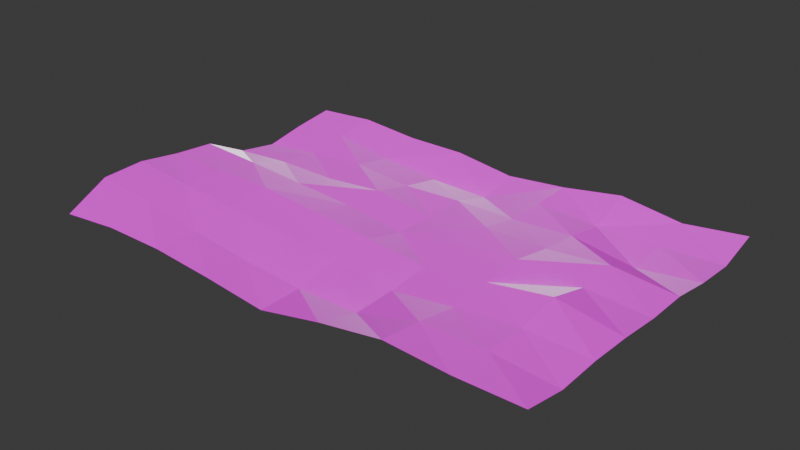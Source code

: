 # Source: note.blend  (saved by Blender 4.0.36; exported with 4.5.12 LTS)
import bpy
from mathutils import Matrix  # noqa: F401  (used for matrix-valued properties, if any)

bpy.ops.wm.read_factory_settings(use_empty=True)
scene = bpy.context.scene
scene.name = 'Scene'

# ---- collections
col_collection = bpy.data.collections.new('Collection'); scene.collection.children.link(col_collection)

# ---- images (referenced by path relative to the original .blend; pixels are not part of the script)
import os
ASSET_DIR = os.environ.get("B2B_ASSET_DIR", "")  # directory of the original .blend (textures are referenced by path, not embedded)
HERE = os.path.dirname(os.path.abspath(__file__))  # packed textures are extracted next to this script under _unpacked/

def load_image(name, relpath, width, height, colorspace="sRGB"):
    """Load a texture the original file referenced (path relative to the .blend, or extracted next to this script)."""
    p = next((c for c in (os.path.join(HERE, relpath), os.path.join(ASSET_DIR, relpath)) if relpath and os.path.exists(c)), "")
    if p:
        img = bpy.data.images.load(p, check_existing=True)
        img.name = name
    else:  # same state as the original file: an image datablock whose file is absent (Cycles renders it pink)
        img = bpy.data.images.new(name, width, height)
        img.source = "FILE"
        img.filepath = "//" + (relpath or name)
    img.colorspace_settings.name = colorspace
    return img
img_paper003_1k_png_displacement_png = load_image('Paper003_1K-PNG_Displacement.png', 'textures/Paper003_1K-PNG_Displacement.png', 1024, 1024, 'Non-Color')
img_paper003_1k_png_roughness_png = load_image('Paper003_1K-PNG_Roughness.png', 'textures/Paper003_1K-PNG_Roughness.png', 1024, 1024, 'Non-Color')
img_paper003_1k_png_normalgl_png = load_image('Paper003_1K-PNG_NormalGL.png', 'textures/Paper003_1K-PNG_NormalGL.png', 1024, 1024, 'Non-Color')
img_paper003_1k_png_color_png = load_image('Paper003_1K-PNG_Color.png', 'textures/Paper003_1K-PNG_Color.png', 1024, 1024, 'sRGB')

# ---- materials (node trees are filled in below, after node groups)
mat_paper = bpy.data.materials.new('paper')
mat_paper.use_transparent_shadow = False

# ---- material node trees
mat_paper.use_nodes = True; mat_paper.node_tree.nodes.clear()
_N = mat_paper.node_tree.nodes; _L = mat_paper.node_tree.links
n0 = _N.new('NodeFrame'); n0.name = 'Frame'; n0.location = (-1270, 340)
n0.label = 'Mapping'
n0.width = 400
n1 = _N.new('NodeFrame'); n1.name = 'Frame.001'; n1.location = (-626, 540)
n1.label = 'Textures'
n1.width = 356
n2 = _N.new('ShaderNodeOutputMaterial'); n2.name = 'Material Output'; n2.location = (300, 300)
n3 = _N.new('ShaderNodeBsdfPrincipled'); n3.name = 'Principled BSDF'; n3.location = (10, 300)
n3.inputs[3].default_value = 1.45
n4 = _N.new('ShaderNodeTexImage'); n4.name = 'Image Texture'; n4.location = (86, -880)
n4.label = 'Displacement'
n4.image = img_paper003_1k_png_displacement_png
n5 = _N.new('ShaderNodeDisplacement'); n5.name = 'Displacement'; n5.location = (110, -400)
n5.inputs[2].default_value = 1.0
n6 = _N.new('ShaderNodeTexImage'); n6.name = 'Image Texture.002'; n6.location = (86, -320)
n6.label = 'Roughness'
n6.image = img_paper003_1k_png_roughness_png
n7 = _N.new('ShaderNodeTexImage'); n7.name = 'Image Texture.003'; n7.location = (86, -600)
n7.label = 'Normal'
n7.image = img_paper003_1k_png_normalgl_png
n8 = _N.new('ShaderNodeNormalMap'); n8.name = 'Normal Map'; n8.location = (-240, -60)
n9 = _N.new('ShaderNodeMapping'); n9.name = 'Mapping'; n9.location = (230, -40)
n10 = _N.new('NodeReroute'); n10.name = 'Reroute'; n10.location = (36, -596)
n10.width = 16
n10.socket_idname = 'NodeSocketVector'
n11 = _N.new('ShaderNodeTexCoord'); n11.name = 'Texture Coordinate'; n11.location = (30, -40)
n12 = _N.new('ShaderNodeTexImage'); n12.name = 'Image Texture.001'; n12.location = (86, -40)
n12.label = 'Base Color'
n12.image = img_paper003_1k_png_color_png
n4.parent = n1
n6.parent = n1
n7.parent = n1
n9.parent = n0
n10.parent = n1
n11.parent = n0
n12.parent = n1
_L.new(n3.outputs[0], n2.inputs[0])
_L.new(n4.outputs[0], n5.inputs[0])
_L.new(n5.outputs[0], n2.inputs[2])
_L.new(n12.outputs[0], n3.inputs[0])
_L.new(n6.outputs[0], n3.inputs[2])
_L.new(n7.outputs[0], n8.inputs[1])
_L.new(n8.outputs[0], n3.inputs[5])
_L.new(n10.outputs[0], n12.inputs[0])
_L.new(n10.outputs[0], n6.inputs[0])
_L.new(n10.outputs[0], n7.inputs[0])
_L.new(n10.outputs[0], n4.inputs[0])
_L.new(n9.outputs[0], n10.inputs[0])
_L.new(n11.outputs[2], n9.inputs[0])
n2.is_active_output = True

# ---- world
world_world = bpy.data.worlds.new('World'); scene.world = world_world
world_world.use_nodes = True; world_world.node_tree.nodes.clear()
_N = world_world.node_tree.nodes; _L = world_world.node_tree.links
n0 = _N.new('ShaderNodeOutputWorld'); n0.name = 'World Output'; n0.location = (300, 300)
n1 = _N.new('ShaderNodeBackground'); n1.name = 'Background'; n1.location = (10, 300)
n1.inputs[0].default_value = (0.05088, 0.05088, 0.05088, 1.0)
_L.new(n1.outputs[0], n0.inputs[0])
n0.is_active_output = True
world_world.color = (0.05088, 0.05088, 0.05088)
world_world.use_sun_shadow = False
world_world.sun_shadow_jitter_overblur = 0.0

# ---- meshes
me_plane = bpy.data.meshes.new('Plane')
me_plane.from_pydata([(-1.0, -1.0, -0.02347), (1.0, -1.0, 0.0313), (-1.0, 1.0, -0.02637), (1.0, 1.0, -0.001818), (-1.0, 0.0, 0.01799), (0.0, -1.0, -0.03632), (1.0, 0.0, -0.005999), (0.0, 1.0, -0.04926), (0.0, 0.0, -0.03502), (-1.0, -0.5, 0.04657), (0.5, -1.0, 0.03624), (1.0, 0.5, -0.02631), (-0.5, 1.0, -0.02695), (-1.0, 0.5, -0.06657), (-0.5, -1.0, -0.002858), (1.0, -0.5, 0.01165), (0.5, 1.0, -0.0001512), (0.0, 0.5, -0.0362), (0.0, -0.5, -0.01437), (-0.5, 0.0, -0.001838), (0.5, 0.0, 0.01481), (0.5, -0.5, -0.002488), (-0.5, -0.5, 0.01921), (-0.5, 0.5, -0.03072), (0.5, 0.5, -0.02273), (-1.0, -0.75, 0.04101), (0.75, -1.0, 0.0277), (1.0, 0.75, -0.03474), (-0.75, 1.0, -0.0125), (-1.0, 0.25, -0.04643), (-0.25, -1.0, -0.01719), (1.0, -0.25, 0.005926), (0.25, 1.0, -0.03065), (0.0, 0.75, -0.07238), (0.0, -0.25, -0.002823), (-0.75, 0.0, 0.00988), (0.25, 0.0, -0.009789), (-1.0, -0.25, 0.02842), (0.25, -1.0, 0.004563), (1.0, 0.25, -0.006452), (-0.25, 1.0, -0.02536), (-1.0, 0.75, -0.04279), (-0.75, -1.0, -0.003833), (1.0, -0.75, 0.007706), (0.75, 1.0, -0.02509), (0.0, 0.25, -0.03673), (0.0, -0.75, -0.03541), (-0.25, 0.0, -0.01202), (0.75, 0.0, 0.00481), (0.5, -0.25, 0.007251), (0.5, -0.75, 0.02011), (0.25, -0.5, -0.02813), (0.75, -0.5, 0.0166), (-0.5, -0.25, 0.02939), (-0.5, -0.75, -0.002612), (-0.75, -0.5, 0.03155), (-0.25, -0.5, 0.007592), (-0.5, 0.75, -0.05465), (-0.5, 0.25, -0.03232), (-0.75, 0.5, -0.04648), (-0.25, 0.5, -0.04581), (0.5, 0.75, -0.04617), (0.5, 0.25, -0.008446), (0.25, 0.5, -0.03462), (0.75, 0.5, -0.05105), (0.75, 0.25, 0.01053), (0.25, 0.25, -0.006644), (0.25, 0.75, -0.03371), (-0.25, 0.25, -0.01487), (-0.75, 0.25, -0.03193), (-0.75, 0.75, -0.03034), (-0.25, -0.75, -0.02407), (-0.75, -0.75, 0.02456), (-0.75, -0.25, 0.02854), (0.75, -0.75, 0.02231), (0.25, -0.75, -0.03116), (0.25, -0.25, -0.01854), (0.75, -0.25, 0.03768), (-0.25, -0.25, 0.01549), (-0.25, 0.75, -0.07049), (0.75, 0.75, -0.04249)], [], [(75, 38, 10, 50), (50, 10, 26, 74), (63, 66, 62, 24), (60, 68, 45, 17), (40, 79, 33, 7), (8, 45, 68, 47), (55, 72, 54, 22), (35, 4, 37, 73), (67, 63, 24, 61), (48, 20, 49, 77), (47, 19, 53, 78), (18, 34, 78, 56), (17, 33, 79, 60), (70, 59, 23, 57), (61, 24, 64, 80), (11, 27, 80, 64), (73, 55, 22, 53), (57, 23, 60, 79), (68, 58, 19, 47), (53, 22, 56, 78), (65, 62, 20, 48), (66, 45, 8, 36), (49, 21, 52, 77), (47, 78, 34, 8), (34, 18, 51, 76), (76, 36, 8, 34), (56, 71, 46, 18), (75, 51, 18, 46), (76, 51, 21, 49), (32, 67, 61, 16), (74, 52, 21, 50), (55, 9, 25, 72), (71, 56, 22, 54), (59, 13, 29, 69), (69, 35, 19, 58), (68, 60, 23, 58), (33, 17, 63, 67), (66, 36, 20, 62), (6, 39, 65, 48), (37, 9, 55, 73), (66, 63, 17, 45), (65, 64, 24, 62), (35, 73, 53, 19), (28, 70, 57, 12), (51, 75, 50, 21), (46, 5, 38, 75), (59, 69, 58, 23), (25, 0, 42, 72), (74, 26, 1, 43), (27, 3, 44, 80), (28, 2, 41, 70), (29, 4, 35, 69), (71, 30, 5, 46), (31, 6, 48, 77), (32, 7, 33, 67), (39, 11, 64, 65), (40, 12, 57, 79), (41, 13, 59, 70), (72, 42, 14, 54), (43, 15, 52, 74), (44, 16, 61, 80), (54, 14, 30, 71), (15, 31, 77, 52), (36, 76, 49, 20)])
_uv = me_plane.uv_layers.new(name='UVMap')
_uv.uv.foreach_set('vector', [0.625, 0.125, 0.625, 0.0, 0.75, 0.0, 0.75, 0.125, 0.75, 0.125, 0.75, 0.0, 0.875, 0.0, 0.875, 0.125, 0.625, 0.75, 0.625, 0.625, 0.75, 0.625, 0.75, 0.75, 0.375, 0.75, 0.375, 0.625, 0.5, 0.625, 0.5, 0.75, 0.375, 1.0, 0.375, 0.875, 0.5, 0.875, 0.5, 1.0, 0.5, 0.5, 0.5, 0.625, 0.375, 0.625, 0.375, 0.5, 0.125, 0.25, 0.125, 0.125, 0.25, 0.125, 0.25, 0.25, 0.125, 0.5, 0.0, 0.5, 0.0, 0.375, 0.125, 0.375, 0.625, 0.875, 0.625, 0.75, 0.75, 0.75, 0.75, 0.875, 0.875, 0.5, 0.75, 0.5, 0.75, 0.375, 0.875, 0.375, 0.375, 0.5, 0.25, 0.5, 0.25, 0.375, 0.375, 0.375, 0.5, 0.25, 0.5, 0.375, 0.375, 0.375, 0.375, 0.25, 0.5, 0.75, 0.5, 0.875, 0.375, 0.875, 0.375, 0.75, 0.125, 0.875, 0.125, 0.75, 0.25, 0.75, 0.25, 0.875, 0.75, 0.875, 0.75, 0.75, 0.875, 0.75, 0.875, 0.875, 1.0, 0.75, 1.0, 0.875, 0.875, 0.875, 0.875, 0.75, 0.125, 0.375, 0.125, 0.25, 0.25, 0.25, 0.25, 0.375, 0.25, 0.875, 0.25, 0.75, 0.375, 0.75, 0.375, 0.875, 0.375, 0.625, 0.25, 0.625, 0.25, 0.5, 0.375, 0.5, 0.25, 0.375, 0.25, 0.25, 0.375, 0.25, 0.375, 0.375, 0.875, 0.625, 0.75, 0.625, 0.75, 0.5, 0.875, 0.5, 0.625, 0.625, 0.5, 0.625, 0.5, 0.5, 0.625, 0.5, 0.75, 0.375, 0.75, 0.25, 0.875, 0.25, 0.875, 0.375, 0.375, 0.5, 0.375, 0.375, 0.5, 0.375, 0.5, 0.5, 0.5, 0.375, 0.5, 0.25, 0.625, 0.25, 0.625, 0.375, 0.625, 0.375, 0.625, 0.5, 0.5, 0.5, 0.5, 0.375, 0.375, 0.25, 0.375, 0.125, 0.5, 0.125, 0.5, 0.25, 0.625, 0.125, 0.625, 0.25, 0.5, 0.25, 0.5, 0.125, 0.625, 0.375, 0.625, 0.25, 0.75, 0.25, 0.75, 0.375, 0.625, 1.0, 0.625, 0.875, 0.75, 0.875, 0.75, 1.0, 0.875, 0.125, 0.875, 0.25, 0.75, 0.25, 0.75, 0.125, 0.125, 0.25, 0.0, 0.25, 0.0, 0.125, 0.125, 0.125, 0.375, 0.125, 0.375, 0.25, 0.25, 0.25, 0.25, 0.125, 0.125, 0.75, 0.0, 0.75, 0.0, 0.625, 0.125, 0.625, 0.125, 0.625, 0.125, 0.5, 0.25, 0.5, 0.25, 0.625, 0.375, 0.625, 0.375, 0.75, 0.25, 0.75, 0.25, 0.625, 0.5, 0.875, 0.5, 0.75, 0.625, 0.75, 0.625, 0.875, 0.625, 0.625, 0.625, 0.5, 0.75, 0.5, 0.75, 0.625, 1.0, 0.5, 1.0, 0.625, 0.875, 0.625, 0.875, 0.5, 0.0, 0.375, 0.0, 0.25, 0.125, 0.25, 0.125, 0.375, 0.625, 0.625, 0.625, 0.75, 0.5, 0.75, 0.5, 0.625, 0.875, 0.625, 0.875, 0.75, 0.75, 0.75, 0.75, 0.625, 0.125, 0.5, 0.125, 0.375, 0.25, 0.375, 0.25, 0.5, 0.125, 1.0, 0.125, 0.875, 0.25, 0.875, 0.25, 1.0, 0.625, 0.25, 0.625, 0.125, 0.75, 0.125, 0.75, 0.25, 0.5, 0.125, 0.5, 0.0, 0.625, 0.0, 0.625, 0.125, 0.125, 0.75, 0.125, 0.625, 0.25, 0.625, 0.25, 0.75, 0.0, 0.125, 0.0, 0.0, 0.125, 0.0, 0.125, 0.125, 0.875, 0.125, 0.875, 0.0, 1.0, 0.0, 1.0, 0.125, 1.0, 0.875, 1.0, 1.0, 0.875, 1.0, 0.875, 0.875, 0.125, 1.0, 0.0, 1.0, 0.0, 0.875, 0.125, 0.875, 0.0, 0.625, 0.0, 0.5, 0.125, 0.5, 0.125, 0.625, 0.375, 0.125, 0.375, 0.0, 0.5, 0.0, 0.5, 0.125, 1.0, 0.375, 1.0, 0.5, 0.875, 0.5, 0.875, 0.375, 0.625, 1.0, 0.5, 1.0, 0.5, 0.875, 0.625, 0.875, 1.0, 0.625, 1.0, 0.75, 0.875, 0.75, 0.875, 0.625, 0.375, 1.0, 0.25, 1.0, 0.25, 0.875, 0.375, 0.875, 0.0, 0.875, 0.0, 0.75, 0.125, 0.75, 0.125, 0.875, 0.125, 0.125, 0.125, 0.0, 0.25, 0.0, 0.25, 0.125, 1.0, 0.125, 1.0, 0.25, 0.875, 0.25, 0.875, 0.125, 0.875, 1.0, 0.75, 1.0, 0.75, 0.875, 0.875, 0.875, 0.25, 0.125, 0.25, 0.0, 0.375, 0.0, 0.375, 0.125, 1.0, 0.25, 1.0, 0.375, 0.875, 0.375, 0.875, 0.25, 0.625, 0.5, 0.625, 0.375, 0.75, 0.375, 0.75, 0.5])
me_plane.materials.append(mat_paper)
me_plane.update()

# ---- objects
ob_plane = bpy.data.objects.new('Plane', me_plane)

# ---- transforms, parenting, visibility, modifiers, constraints
ob_plane.location = (0.0, 0.0, 0.0)
ob_plane.scale = (0.7431, 0.5072, 1.0)

# ---- collection membership
col_collection.objects.link(ob_plane)

# ---- scene / render settings (as saved in the file)
scene.frame_start = 1; scene.frame_end = 250; scene.frame_set(1)
scene.render.engine = 'BLENDER_EEVEE_NEXT'
scene.cycles.sampling_pattern = 'TABULATED_SOBOL'
bpy.context.view_layer.update()

# ---- added for rendering (the .blend has no active camera and no usable light): camera, sun
cam_auto = bpy.data.cameras.new('AutoCamera')
cam_auto.lens = 50.0
cam_auto.sensor_width = 36.0
cam_auto.clip_end = 1000.0
ob_auto_camera = bpy.data.objects.new('AutoCamera', cam_auto)
scene.collection.objects.link(ob_auto_camera)
ob_auto_camera.location = (1.66857, -2.00229, 1.32195)
ob_auto_camera.rotation_euler = (1.09748, -7.21219e-08, 0.694738)
scene.camera = ob_auto_camera
light_auto_sun = bpy.data.lights.new('AutoSun', 'SUN')
light_auto_sun.energy = 3.0
light_auto_sun.angle = 0.0523599
ob_auto_sun = bpy.data.objects.new('AutoSun', light_auto_sun)
scene.collection.objects.link(ob_auto_sun)
ob_auto_sun.rotation_euler = (0.872665, 0.174533, 0.523599)
bpy.context.view_layer.update()
